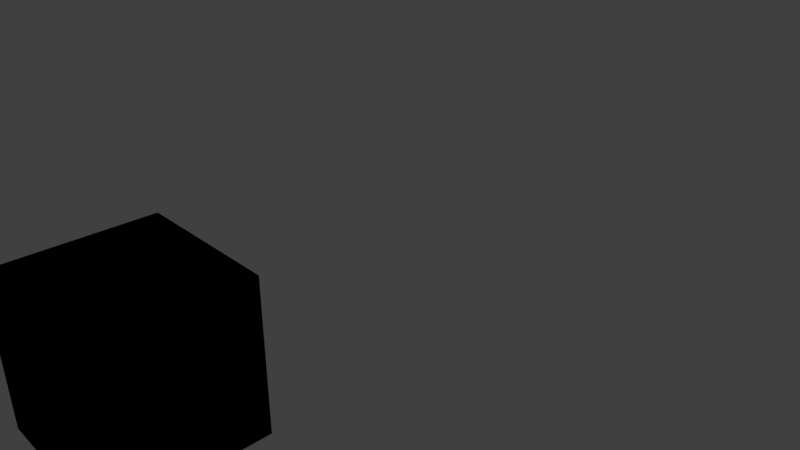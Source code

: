 # Source: pruebblend.blend  (saved by Blender 2.78.0; exported with 4.5.12 LTS)
import bpy
from mathutils import Matrix  # noqa: F401  (used for matrix-valued properties, if any)

bpy.ops.wm.read_factory_settings(use_empty=True)
scene = bpy.context.scene
scene.name = 'Scene'

# ---- collections
col_collection_1 = bpy.data.collections.new('Collection 1'); scene.collection.children.link(col_collection_1)

# ---- materials (node trees are filled in below, after node groups)
mat_lomejor = bpy.data.materials.new('lomejor')
mat_lomejor.alpha_threshold = 0.0
mat_lomejor.use_transparent_shadow = False
mat_lomejor.diffuse_color = (0.3602, 0.8, 0.1081, 1.0)
mat_lomejor.specular_color = (0.1629, 1.0, 0.7571)
mat_lomejor.roughness = 0.5
mat_lomejor.specular_intensity = 0.5238

# ---- material node trees
mat_lomejor.use_nodes = True; mat_lomejor.node_tree.nodes.clear()
_N = mat_lomejor.node_tree.nodes; _L = mat_lomejor.node_tree.links
n0 = _N.new('NodeUndefined'); n0.name = 'Material'; n0.location = (-848, 591)
n0.inputs[0].default_value = (0.08992, 0.8, 0.2284, 1.0)
n0.inputs[1].default_value = (0.1611, 0.723, 1.0, 1.0)
n0.inputs[2].default_value = 0.8
n0.inputs[3].default_value = (0.0, 0.0, 0.0)
n1 = _N.new('NodeUndefined'); n1.name = 'Output'; n1.location = (-30, 462)
n1.inputs[1].default_value = 1.0
n2 = _N.new('NodeUndefined'); n2.name = 'Material.001'; n2.location = (-819, 164)
n2.inputs[0].default_value = (0.8, 0.6659, 0.04519, 1.0)
n2.inputs[1].default_value = (1.0, 1.0, 1.0, 1.0)
n2.inputs[2].default_value = 0.7
n2.inputs[3].default_value = (0.0, 0.0, 0.0)
n3 = _N.new('ShaderNodeMix'); n3.name = 'Mix'; n3.location = (-459, 313)
n3.data_type = 'RGBA'
n3.blend_type = 'ADD'
n3.inputs[0].default_value = 0.2545
_L.new(n3.outputs[2], n1.inputs[0])
_L.new(n2.outputs[0], n3.inputs[7])
_L.new(n0.outputs[0], n3.inputs[6])

# ---- world
world_world = bpy.data.worlds.new('World'); scene.world = world_world
world_world.color = (0.05088, 0.05088, 0.05088)
world_world.use_sun_shadow = False
world_world.sun_shadow_jitter_overblur = 0.0
world_world.cycles.sampling_method = 'MANUAL'

# ---- cameras
cam_camera = bpy.data.cameras.new('Camera')
cam_camera.clip_end = 100.0
cam_camera.lens = 35.0
cam_camera.sensor_width = 32.0
cam_camera.sensor_height = 18.0
cam_camera.ortho_scale = 7.314
cam_camera.dof.focus_distance = 0.0
cam_camera.dof.aperture_fstop = 128.0

# ---- lights
light_lamp = bpy.data.lights.new('Lamp', 'POINT')
light_lamp.transmission_factor = 0.0
light_lamp.cutoff_distance = 30.0
light_lamp.energy = 100.0
light_lamp.shadow_buffer_clip_start = 1.001
light_lamp.shadow_soft_size = 0.1
light_lamp.shadow_maximum_resolution = 0.006
light_lamp.use_absolute_resolution = True

# ---- meshes
me_cube = bpy.data.meshes.new('Cube')
me_cube.from_pydata([(1.0, 1.0, -1.0), (1.0, -1.0, -1.0), (-1.0, -1.0, -1.0), (-1.0, 1.0, -1.0), (1.0, 1.0, 1.0), (1.0, -1.0, 1.0), (-1.0, -1.0, 1.0), (-1.0, 1.0, 1.0)], [], [(0, 1, 2, 3), (4, 7, 6, 5), (0, 4, 5, 1), (1, 5, 6, 2), (2, 6, 7, 3), (4, 0, 3, 7)])
me_cube.materials.append(mat_lomejor)
me_cube.use_remesh_preserve_volume = False
me_cube.use_remesh_preserve_attributes = False
me_cube.use_mirror_vertex_groups = False
me_cube.update()

# ---- objects
ob_cube = bpy.data.objects.new('Cube', me_cube)
ob_lamp = bpy.data.objects.new('Lamp', light_lamp)
ob_camera = bpy.data.objects.new('Camera', cam_camera)

# ---- transforms, parenting, visibility, modifiers, constraints
ob_cube.location = (-0.01324, -3.322, 0.0)
ob_cube.lock_rotations_4d = False
ob_cube.empty_display_type = 'ARROWS'
ob_cube.lineart.crease_threshold = 0.0
ob_lamp.location = (4.076, 1.005, 5.904)
ob_lamp.rotation_euler = (0.6503, 0.05522, 1.866)
ob_lamp.lock_rotations_4d = False
ob_lamp.empty_display_type = 'ARROWS'
ob_lamp.color = (0.0, 0.0, 0.0, 0.0)
ob_lamp.lineart.crease_threshold = 0.0
ob_camera.location = (7.481, -6.508, 5.344)
ob_camera.rotation_euler = (1.109, 0.0, 0.8149)
ob_camera.lock_rotations_4d = False
ob_camera.empty_display_type = 'ARROWS'
ob_camera.color = (0.0, 0.0, 0.0, 0.0)
ob_camera.display_type = 'WIRE'
ob_camera.lineart.crease_threshold = 0.0

# ---- collection membership
col_collection_1.objects.link(ob_cube)
col_collection_1.objects.link(ob_lamp)
col_collection_1.objects.link(ob_camera)

# ---- scene / render settings (as saved in the file)
scene.camera = ob_camera
scene.frame_start = 1; scene.frame_end = 250; scene.frame_set(2)
scene.render.engine = 'BLENDER_EEVEE_NEXT'
scene.render.resolution_percentage = 50
scene.render.dither_intensity = 0.0
scene.cycles.use_denoising = False
scene.cycles.samples = 128
scene.cycles.sampling_pattern = 'TABULATED_SOBOL'
scene.cycles.light_sampling_threshold = 0.0
scene.cycles.use_adaptive_sampling = False
scene.cycles.use_light_tree = False
scene.cycles.blur_glossy = 0.0
scene.cycles.sample_clamp_indirect = 0.0
scene.view_settings.view_transform = 'Standard'
bpy.context.view_layer.update()
